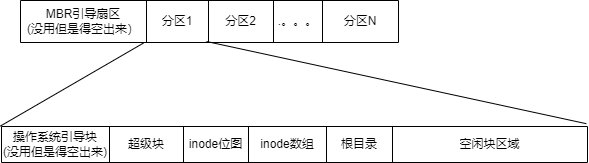

The diagram above was exported from draw.io. Its source (the exported page's mxGraphModel, read from the mxfile embedded in the PNG):
<mxGraphModel dx="1038" dy="530" grid="0" gridSize="10" guides="1" tooltips="1" connect="1" arrows="1" fold="1" page="0" pageScale="1" pageWidth="827" pageHeight="1169" math="0" shadow="0">
  <root>
    <mxCell id="0" />
    <mxCell id="1" parent="0" />
    <mxCell id="Je_T6HkscrUvzdjy_wBx-1" value="" style="shape=table;startSize=0;container=1;collapsible=0;childLayout=tableLayout;" vertex="1" parent="1">
      <mxGeometry x="134" y="259" width="378" height="42" as="geometry" />
    </mxCell>
    <mxCell id="Je_T6HkscrUvzdjy_wBx-2" value="" style="shape=tableRow;horizontal=0;startSize=0;swimlaneHead=0;swimlaneBody=0;top=0;left=0;bottom=0;right=0;collapsible=0;dropTarget=0;fillColor=none;points=[[0,0.5],[1,0.5]];portConstraint=eastwest;" vertex="1" parent="Je_T6HkscrUvzdjy_wBx-1">
      <mxGeometry width="378" height="42" as="geometry" />
    </mxCell>
    <mxCell id="Je_T6HkscrUvzdjy_wBx-3" value="MBR引导扇区&lt;br&gt;(没用但是得空出来）" style="shape=partialRectangle;html=1;whiteSpace=wrap;connectable=0;overflow=hidden;fillColor=none;top=0;left=0;bottom=0;right=0;pointerEvents=1;" vertex="1" parent="Je_T6HkscrUvzdjy_wBx-2">
      <mxGeometry width="126" height="42" as="geometry">
        <mxRectangle width="126" height="42" as="alternateBounds" />
      </mxGeometry>
    </mxCell>
    <mxCell id="Je_T6HkscrUvzdjy_wBx-4" value="分区1" style="shape=partialRectangle;html=1;whiteSpace=wrap;connectable=0;overflow=hidden;fillColor=none;top=0;left=0;bottom=0;right=0;pointerEvents=1;" vertex="1" parent="Je_T6HkscrUvzdjy_wBx-2">
      <mxGeometry x="126" width="62" height="42" as="geometry">
        <mxRectangle width="62" height="42" as="alternateBounds" />
      </mxGeometry>
    </mxCell>
    <mxCell id="Je_T6HkscrUvzdjy_wBx-5" value="分区2" style="shape=partialRectangle;html=1;whiteSpace=wrap;connectable=0;overflow=hidden;fillColor=none;top=0;left=0;bottom=0;right=0;pointerEvents=1;" vertex="1" parent="Je_T6HkscrUvzdjy_wBx-2">
      <mxGeometry x="188" width="65" height="42" as="geometry">
        <mxRectangle width="65" height="42" as="alternateBounds" />
      </mxGeometry>
    </mxCell>
    <mxCell id="Je_T6HkscrUvzdjy_wBx-6" value=".。。。" style="shape=partialRectangle;html=1;whiteSpace=wrap;connectable=0;overflow=hidden;fillColor=none;top=0;left=0;bottom=0;right=0;pointerEvents=1;" vertex="1" parent="Je_T6HkscrUvzdjy_wBx-2">
      <mxGeometry x="253" width="49" height="42" as="geometry">
        <mxRectangle width="49" height="42" as="alternateBounds" />
      </mxGeometry>
    </mxCell>
    <mxCell id="Je_T6HkscrUvzdjy_wBx-7" value="分区N" style="shape=partialRectangle;html=1;whiteSpace=wrap;connectable=0;overflow=hidden;fillColor=none;top=0;left=0;bottom=0;right=0;pointerEvents=1;" vertex="1" parent="Je_T6HkscrUvzdjy_wBx-2">
      <mxGeometry x="302" width="76" height="42" as="geometry">
        <mxRectangle width="76" height="42" as="alternateBounds" />
      </mxGeometry>
    </mxCell>
    <mxCell id="Je_T6HkscrUvzdjy_wBx-8" value="" style="shape=table;startSize=0;container=1;collapsible=0;childLayout=tableLayout;" vertex="1" parent="1">
      <mxGeometry x="115" y="385" width="586" height="36" as="geometry" />
    </mxCell>
    <mxCell id="Je_T6HkscrUvzdjy_wBx-9" value="" style="shape=tableRow;horizontal=0;startSize=0;swimlaneHead=0;swimlaneBody=0;top=0;left=0;bottom=0;right=0;collapsible=0;dropTarget=0;fillColor=none;points=[[0,0.5],[1,0.5]];portConstraint=eastwest;" vertex="1" parent="Je_T6HkscrUvzdjy_wBx-8">
      <mxGeometry width="586" height="36" as="geometry" />
    </mxCell>
    <mxCell id="Je_T6HkscrUvzdjy_wBx-10" value="操作系统引导块&lt;br&gt;(没用但是得空出来)" style="shape=partialRectangle;html=1;whiteSpace=wrap;connectable=0;overflow=hidden;fillColor=none;top=0;left=0;bottom=0;right=0;pointerEvents=1;" vertex="1" parent="Je_T6HkscrUvzdjy_wBx-9">
      <mxGeometry width="108" height="36" as="geometry">
        <mxRectangle width="108" height="36" as="alternateBounds" />
      </mxGeometry>
    </mxCell>
    <mxCell id="Je_T6HkscrUvzdjy_wBx-11" value="超级块" style="shape=partialRectangle;html=1;whiteSpace=wrap;connectable=0;overflow=hidden;fillColor=none;top=0;left=0;bottom=0;right=0;pointerEvents=1;" vertex="1" parent="Je_T6HkscrUvzdjy_wBx-9">
      <mxGeometry x="108" width="74" height="36" as="geometry">
        <mxRectangle width="74" height="36" as="alternateBounds" />
      </mxGeometry>
    </mxCell>
    <mxCell id="Je_T6HkscrUvzdjy_wBx-12" value="inode位图" style="shape=partialRectangle;html=1;whiteSpace=wrap;connectable=0;overflow=hidden;fillColor=none;top=0;left=0;bottom=0;right=0;pointerEvents=1;" vertex="1" parent="Je_T6HkscrUvzdjy_wBx-9">
      <mxGeometry x="182" width="65" height="36" as="geometry">
        <mxRectangle width="65" height="36" as="alternateBounds" />
      </mxGeometry>
    </mxCell>
    <mxCell id="Je_T6HkscrUvzdjy_wBx-13" value="inode数组" style="shape=partialRectangle;html=1;whiteSpace=wrap;connectable=0;overflow=hidden;fillColor=none;top=0;left=0;bottom=0;right=0;pointerEvents=1;" vertex="1" parent="Je_T6HkscrUvzdjy_wBx-9">
      <mxGeometry x="247" width="78" height="36" as="geometry">
        <mxRectangle width="78" height="36" as="alternateBounds" />
      </mxGeometry>
    </mxCell>
    <mxCell id="Je_T6HkscrUvzdjy_wBx-14" value="根目录" style="shape=partialRectangle;html=1;whiteSpace=wrap;connectable=0;overflow=hidden;fillColor=none;top=0;left=0;bottom=0;right=0;pointerEvents=1;" vertex="1" parent="Je_T6HkscrUvzdjy_wBx-9">
      <mxGeometry x="325" width="66" height="36" as="geometry">
        <mxRectangle width="66" height="36" as="alternateBounds" />
      </mxGeometry>
    </mxCell>
    <mxCell id="Je_T6HkscrUvzdjy_wBx-15" value="空闲块区域" style="shape=partialRectangle;html=1;whiteSpace=wrap;connectable=0;overflow=hidden;fillColor=none;top=0;left=0;bottom=0;right=0;pointerEvents=1;rowspan=1;colspan=3;" vertex="1" parent="Je_T6HkscrUvzdjy_wBx-9">
      <mxGeometry x="391" width="195" height="36" as="geometry">
        <mxRectangle width="65" height="36" as="alternateBounds" />
      </mxGeometry>
    </mxCell>
    <mxCell id="Je_T6HkscrUvzdjy_wBx-17" value="" style="endArrow=none;html=1;rounded=0;entryX=0.326;entryY=1.01;entryDx=0;entryDy=0;entryPerimeter=0;exitX=-0.002;exitY=-0.011;exitDx=0;exitDy=0;exitPerimeter=0;" edge="1" parent="1" source="Je_T6HkscrUvzdjy_wBx-9" target="Je_T6HkscrUvzdjy_wBx-2">
      <mxGeometry width="50" height="50" relative="1" as="geometry">
        <mxPoint x="169" y="387" as="sourcePoint" />
        <mxPoint x="219" y="337" as="targetPoint" />
      </mxGeometry>
    </mxCell>
    <mxCell id="Je_T6HkscrUvzdjy_wBx-18" value="" style="endArrow=none;html=1;rounded=0;exitX=0.998;exitY=-0.078;exitDx=0;exitDy=0;exitPerimeter=0;" edge="1" parent="1" source="Je_T6HkscrUvzdjy_wBx-9">
      <mxGeometry width="50" height="50" relative="1" as="geometry">
        <mxPoint x="559" y="379" as="sourcePoint" />
        <mxPoint x="320" y="300" as="targetPoint" />
      </mxGeometry>
    </mxCell>
  </root>
</mxGraphModel>